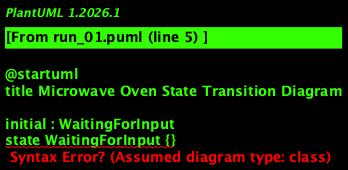

The diagram above was rendered by PlantUML. Its source (embedded in the PNG):
@startuml
title Microwave Oven State Transition Diagram

initial : WaitingForInput
state WaitingForInput {}
state FullPowerCooking {}
state HalfPowerCooking {}
state Stopped {}

WaitingForInput --> FullPowerCooking : SelectFullPower
WaitingForInput --> HalfPowerCooking : SelectHalfPower
FullPowerCooking --> Stopped : CancelCooking
HalfPowerCooking --> Stopped : CancelCooking
Stopped --> WaitingForInput : DoorClosed

@enduml